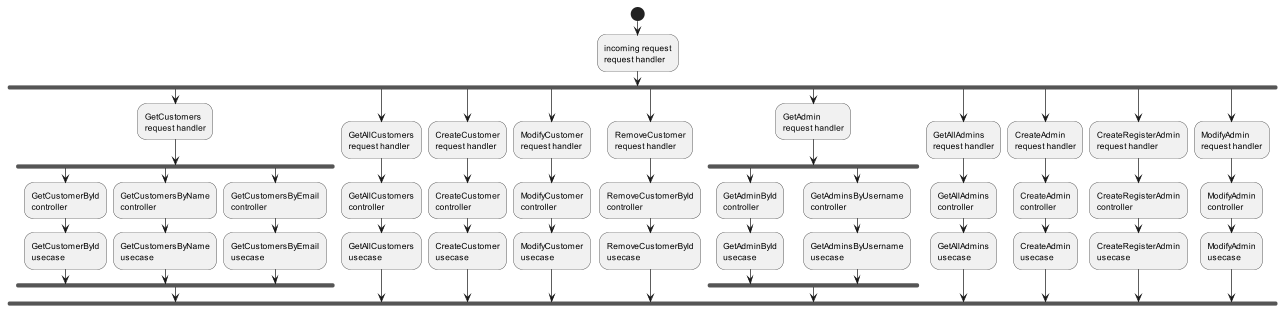

The diagram above was rendered by PlantUML. Its source (embedded in the PNG):
@startuml
'https://plantuml.com/activity-diagram-beta

start
:incoming request
request handler;
fork
:GetCustomers
request handler;
    fork
    :GetCustomerById
    controller;
        :GetCustomerById
        usecase;
    fork again
    :GetCustomersByName
    controller;
        :GetCustomersByName
        usecase;
    fork again
    :GetCustomersByEmail
    controller;
        :GetCustomersByEmail
        usecase;
    end fork
fork again
:GetAllCustomers
request handler;
    :GetAllCustomers
    controller;
        :GetAllCustomers
        usecase;
fork again
:CreateCustomer
request handler;
    :CreateCustomer
    controller;
        :CreateCustomer
        usecase;
fork again
:ModifyCustomer
request handler;
    :ModifyCustomer
    controller;
        :ModifyCustomer
        usecase;
fork again
:RemoveCustomer
request handler;
    :RemoveCustomerById
    controller;
        :RemoveCustomerById
        usecase;
fork again
:GetAdmin
request handler;
    fork
    :GetAdminById
    controller;
        :GetAdminById
        usecase;
    fork again
    :GetAdminsByUsername
    controller;
        :GetAdminsByUsername
        usecase;
    end fork
fork again
:GetAllAdmins
request handler;
    :GetAllAdmins
    controller;
        :GetAllAdmins
        usecase;
fork again
:CreateAdmin
request handler;
    :CreateAdmin
    controller;
        :CreateAdmin
        usecase;
fork again
:CreateRegisterAdmin
request handler;
    :CreateRegisterAdmin
    controller;
        :CreateRegisterAdmin
        usecase;
fork again
:ModifyAdmin
request handler;
    :ModifyAdmin
    controller;
        :ModifyAdmin
        usecase;
end fork
@enduml